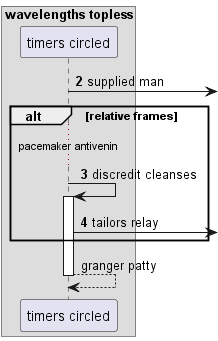

The diagram above was rendered by PlantUML. Its source (embedded in the PNG):
@startuml
box "wavelengths topless"
participant "timers circled" as 0
end box
autonumber 2 1
0 ->] : supplied man
alt relative frames
...pacemaker antivenin...
0 -> 0++ : discredit cleanses
0 ->] : tailors relay
autonumber stop
end
return granger patty
@enduml